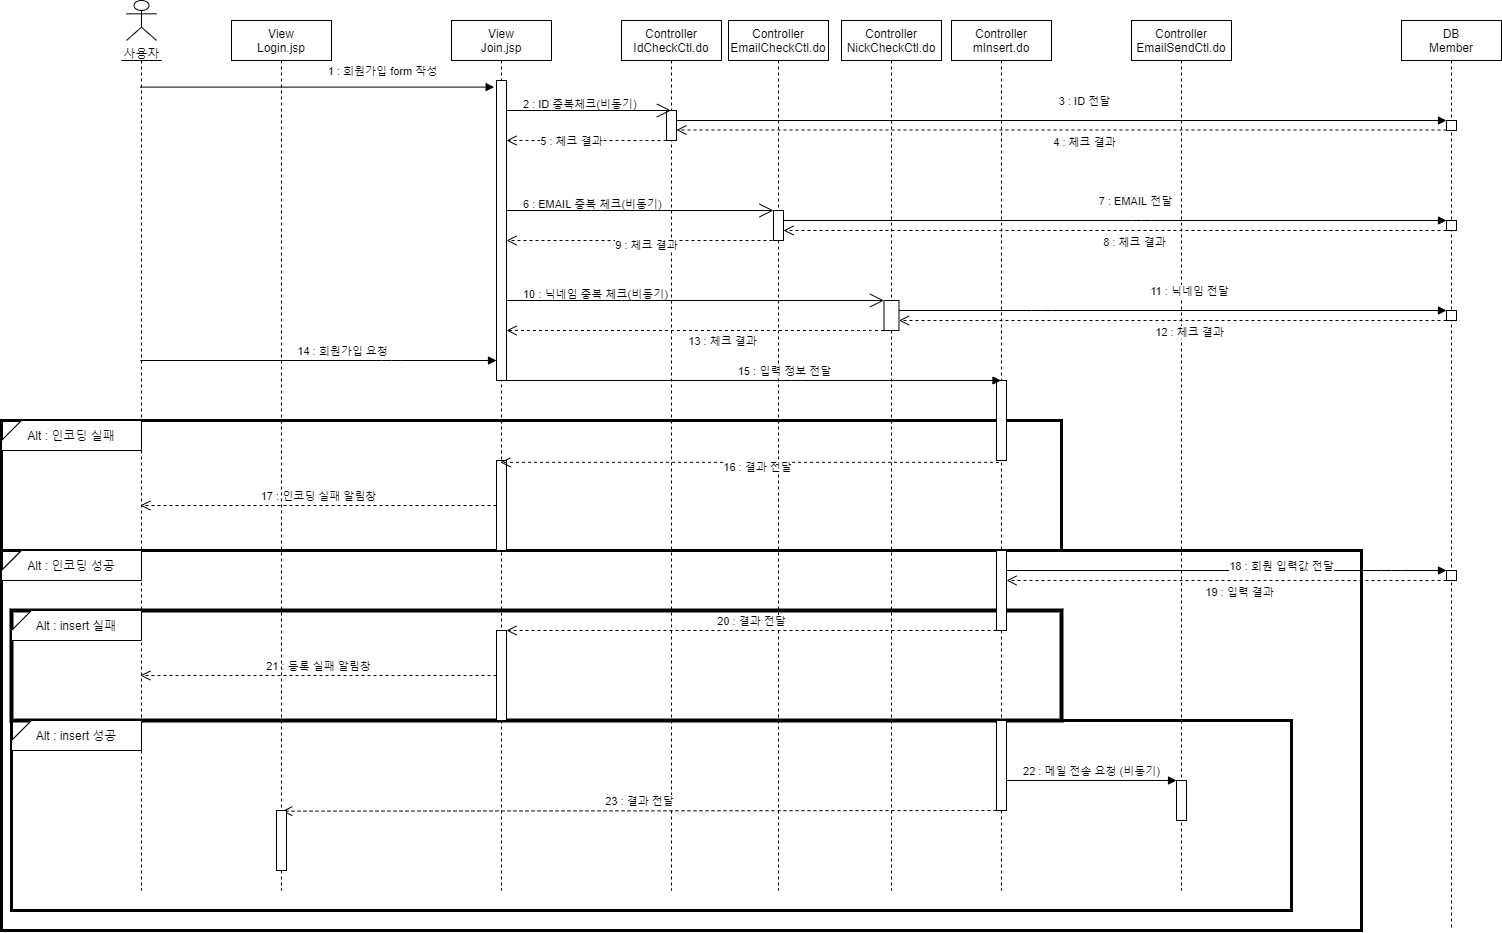

The diagram above was exported from draw.io. Its source (the exported page's mxGraphModel, read from the mxfile embedded in the PNG):
<mxGraphModel dx="2557" dy="913" grid="1" gridSize="10" guides="1" tooltips="1" connect="1" arrows="1" fold="1" page="1" pageScale="1" pageWidth="827" pageHeight="1169" math="0" shadow="0">
  <root>
    <mxCell id="mLcj8kMcQXtyxcTbvr9z-0" />
    <mxCell id="mLcj8kMcQXtyxcTbvr9z-1" parent="mLcj8kMcQXtyxcTbvr9z-0" />
    <mxCell id="JyJsXDDywSxH5KUi5FPz-0" value="" style="rounded=0;whiteSpace=wrap;html=1;strokeWidth=3;" parent="mLcj8kMcQXtyxcTbvr9z-1" vertex="1">
      <mxGeometry y="610" width="1360" height="380" as="geometry" />
    </mxCell>
    <mxCell id="JyJsXDDywSxH5KUi5FPz-1" value="" style="rounded=0;whiteSpace=wrap;html=1;strokeWidth=3;" parent="mLcj8kMcQXtyxcTbvr9z-1" vertex="1">
      <mxGeometry x="10" y="780" width="1280" height="190" as="geometry" />
    </mxCell>
    <mxCell id="JyJsXDDywSxH5KUi5FPz-6" value="" style="rounded=0;whiteSpace=wrap;html=1;strokeWidth=4;" parent="mLcj8kMcQXtyxcTbvr9z-1" vertex="1">
      <mxGeometry x="10" y="670" width="1050" height="110" as="geometry" />
    </mxCell>
    <mxCell id="JyJsXDDywSxH5KUi5FPz-7" value="Alt : insert 실패" style="shape=card;whiteSpace=wrap;html=1;size=20;rotation=0;" parent="mLcj8kMcQXtyxcTbvr9z-1" vertex="1">
      <mxGeometry x="10" y="670" width="130" height="30" as="geometry" />
    </mxCell>
    <mxCell id="JyJsXDDywSxH5KUi5FPz-8" value="Alt : 인코딩 성공" style="shape=card;whiteSpace=wrap;html=1;size=20;rotation=0;" parent="mLcj8kMcQXtyxcTbvr9z-1" vertex="1">
      <mxGeometry y="610" width="110" height="30" as="geometry" />
    </mxCell>
    <mxCell id="JyJsXDDywSxH5KUi5FPz-9" value="" style="rounded=0;whiteSpace=wrap;html=1;strokeWidth=3;" parent="mLcj8kMcQXtyxcTbvr9z-1" vertex="1">
      <mxGeometry y="480" width="1060" height="130" as="geometry" />
    </mxCell>
    <mxCell id="JyJsXDDywSxH5KUi5FPz-10" value="Alt : 인코딩 실패" style="shape=card;whiteSpace=wrap;html=1;size=20;rotation=0;" parent="mLcj8kMcQXtyxcTbvr9z-1" vertex="1">
      <mxGeometry y="480" width="140" height="30" as="geometry" />
    </mxCell>
    <mxCell id="JyJsXDDywSxH5KUi5FPz-11" value="사용자" style="shape=umlActor;verticalLabelPosition=bottom;verticalAlign=top;html=1;outlineConnect=0;" parent="mLcj8kMcQXtyxcTbvr9z-1" vertex="1">
      <mxGeometry x="125" y="60" width="30" height="40" as="geometry" />
    </mxCell>
    <mxCell id="JyJsXDDywSxH5KUi5FPz-12" value="" style="shape=umlLifeline;participant=umlActor;perimeter=lifelinePerimeter;whiteSpace=wrap;html=1;container=1;collapsible=0;recursiveResize=0;verticalAlign=top;spacingTop=36;outlineConnect=0;size=0;" parent="mLcj8kMcQXtyxcTbvr9z-1" vertex="1">
      <mxGeometry x="120" y="120" width="40" height="830" as="geometry" />
    </mxCell>
    <mxCell id="JyJsXDDywSxH5KUi5FPz-13" value="View&#10;Join.jsp" style="shape=umlLifeline;perimeter=lifelinePerimeter;container=1;collapsible=0;recursiveResize=0;rounded=0;shadow=0;strokeWidth=1;" parent="mLcj8kMcQXtyxcTbvr9z-1" vertex="1">
      <mxGeometry x="450" y="80" width="100" height="870" as="geometry" />
    </mxCell>
    <mxCell id="JyJsXDDywSxH5KUi5FPz-14" value="" style="points=[];perimeter=orthogonalPerimeter;rounded=0;shadow=0;strokeWidth=1;" parent="JyJsXDDywSxH5KUi5FPz-13" vertex="1">
      <mxGeometry x="45" y="440" width="10" height="90" as="geometry" />
    </mxCell>
    <mxCell id="JyJsXDDywSxH5KUi5FPz-15" value="" style="points=[];perimeter=orthogonalPerimeter;rounded=0;shadow=0;strokeWidth=1;" parent="JyJsXDDywSxH5KUi5FPz-13" vertex="1">
      <mxGeometry x="45" y="610" width="10" height="90" as="geometry" />
    </mxCell>
    <mxCell id="JyJsXDDywSxH5KUi5FPz-17" value="" style="points=[];perimeter=orthogonalPerimeter;rounded=0;shadow=0;strokeWidth=1;" parent="JyJsXDDywSxH5KUi5FPz-13" vertex="1">
      <mxGeometry x="45" y="60" width="10" height="300" as="geometry" />
    </mxCell>
    <mxCell id="JyJsXDDywSxH5KUi5FPz-18" value="&lt;div style=&quot;text-align: center&quot;&gt;&lt;font face=&quot;helvetica&quot;&gt;&lt;span style=&quot;font-size: 11px ; background-color: rgb(255 , 255 , 255)&quot;&gt;2 : ID 중복체크(비동기)&lt;/span&gt;&lt;/font&gt;&lt;/div&gt;" style="text;whiteSpace=wrap;html=1;" parent="JyJsXDDywSxH5KUi5FPz-13" vertex="1">
      <mxGeometry x="70" y="70" width="130" height="30" as="geometry" />
    </mxCell>
    <mxCell id="JyJsXDDywSxH5KUi5FPz-19" value="Controller&#10;IdCheckCtl.do" style="shape=umlLifeline;perimeter=lifelinePerimeter;container=1;collapsible=0;recursiveResize=0;rounded=0;shadow=0;strokeWidth=1;" parent="mLcj8kMcQXtyxcTbvr9z-1" vertex="1">
      <mxGeometry x="620" y="80" width="100" height="870" as="geometry" />
    </mxCell>
    <mxCell id="JyJsXDDywSxH5KUi5FPz-20" value="" style="points=[];perimeter=orthogonalPerimeter;rounded=0;shadow=0;strokeWidth=1;" parent="JyJsXDDywSxH5KUi5FPz-19" vertex="1">
      <mxGeometry x="45" y="90" width="10" height="30" as="geometry" />
    </mxCell>
    <mxCell id="JyJsXDDywSxH5KUi5FPz-21" value="Controller&#10;EmailCheckCtl.do" style="shape=umlLifeline;perimeter=lifelinePerimeter;container=1;collapsible=0;recursiveResize=0;rounded=0;shadow=0;strokeWidth=1;" parent="mLcj8kMcQXtyxcTbvr9z-1" vertex="1">
      <mxGeometry x="727" y="80" width="100" height="870" as="geometry" />
    </mxCell>
    <mxCell id="JyJsXDDywSxH5KUi5FPz-22" value="" style="points=[];perimeter=orthogonalPerimeter;rounded=0;shadow=0;strokeWidth=1;" parent="JyJsXDDywSxH5KUi5FPz-21" vertex="1">
      <mxGeometry x="45" y="190" width="10" height="30" as="geometry" />
    </mxCell>
    <mxCell id="JyJsXDDywSxH5KUi5FPz-23" value="" style="endArrow=open;endFill=1;endSize=12;html=1;" parent="mLcj8kMcQXtyxcTbvr9z-1" source="JyJsXDDywSxH5KUi5FPz-17" target="JyJsXDDywSxH5KUi5FPz-19" edge="1">
      <mxGeometry width="160" relative="1" as="geometry">
        <mxPoint x="320" y="170" as="sourcePoint" />
        <mxPoint x="480" y="170" as="targetPoint" />
        <Array as="points">
          <mxPoint x="540" y="170" />
        </Array>
      </mxGeometry>
    </mxCell>
    <mxCell id="JyJsXDDywSxH5KUi5FPz-24" value="" style="endArrow=open;endFill=1;endSize=12;html=1;" parent="mLcj8kMcQXtyxcTbvr9z-1" source="JyJsXDDywSxH5KUi5FPz-17" target="JyJsXDDywSxH5KUi5FPz-22" edge="1">
      <mxGeometry width="160" relative="1" as="geometry">
        <mxPoint x="335" y="180" as="sourcePoint" />
        <mxPoint x="499.5" y="180" as="targetPoint" />
        <Array as="points">
          <mxPoint x="600" y="270" />
        </Array>
      </mxGeometry>
    </mxCell>
    <mxCell id="JyJsXDDywSxH5KUi5FPz-25" value="Controller&#10;mInsert.do" style="shape=umlLifeline;perimeter=lifelinePerimeter;container=1;collapsible=0;recursiveResize=0;rounded=0;shadow=0;strokeWidth=1;" parent="mLcj8kMcQXtyxcTbvr9z-1" vertex="1">
      <mxGeometry x="950" y="80" width="100" height="870" as="geometry" />
    </mxCell>
    <mxCell id="JyJsXDDywSxH5KUi5FPz-26" value="" style="points=[];perimeter=orthogonalPerimeter;rounded=0;shadow=0;strokeWidth=1;" parent="JyJsXDDywSxH5KUi5FPz-25" vertex="1">
      <mxGeometry x="45" y="360" width="10" height="80" as="geometry" />
    </mxCell>
    <mxCell id="JyJsXDDywSxH5KUi5FPz-27" value="" style="points=[];perimeter=orthogonalPerimeter;rounded=0;shadow=0;strokeWidth=1;" parent="JyJsXDDywSxH5KUi5FPz-25" vertex="1">
      <mxGeometry x="45" y="530" width="10" height="80" as="geometry" />
    </mxCell>
    <mxCell id="JyJsXDDywSxH5KUi5FPz-28" value="" style="points=[];perimeter=orthogonalPerimeter;rounded=0;shadow=0;strokeWidth=1;" parent="JyJsXDDywSxH5KUi5FPz-25" vertex="1">
      <mxGeometry x="45" y="700" width="10" height="90" as="geometry" />
    </mxCell>
    <mxCell id="JyJsXDDywSxH5KUi5FPz-29" value="14 : 회원가입 요청" style="html=1;verticalAlign=bottom;endArrow=block;" parent="mLcj8kMcQXtyxcTbvr9z-1" source="JyJsXDDywSxH5KUi5FPz-12" target="JyJsXDDywSxH5KUi5FPz-17" edge="1">
      <mxGeometry x="0.128" width="80" relative="1" as="geometry">
        <mxPoint x="350" y="500" as="sourcePoint" />
        <mxPoint x="430" y="500" as="targetPoint" />
        <Array as="points">
          <mxPoint x="390" y="420" />
        </Array>
        <mxPoint as="offset" />
      </mxGeometry>
    </mxCell>
    <mxCell id="JyJsXDDywSxH5KUi5FPz-30" value="16 : 결과 전달" style="html=1;verticalAlign=bottom;endArrow=open;dashed=1;endSize=8;exitX=0.247;exitY=1.023;exitDx=0;exitDy=0;exitPerimeter=0;" parent="mLcj8kMcQXtyxcTbvr9z-1" source="JyJsXDDywSxH5KUi5FPz-26" target="JyJsXDDywSxH5KUi5FPz-13" edge="1">
      <mxGeometry x="-0.0323" y="14" relative="1" as="geometry">
        <mxPoint x="625" y="280" as="sourcePoint" />
        <mxPoint x="335" y="280" as="targetPoint" />
        <Array as="points" />
        <mxPoint as="offset" />
      </mxGeometry>
    </mxCell>
    <mxCell id="JyJsXDDywSxH5KUi5FPz-31" value="Controller&#10;EmailSendCtl.do" style="shape=umlLifeline;perimeter=lifelinePerimeter;container=1;collapsible=0;recursiveResize=0;rounded=0;shadow=0;strokeWidth=1;" parent="mLcj8kMcQXtyxcTbvr9z-1" vertex="1">
      <mxGeometry x="1130" y="80" width="100" height="870" as="geometry" />
    </mxCell>
    <mxCell id="JyJsXDDywSxH5KUi5FPz-32" value="" style="points=[];perimeter=orthogonalPerimeter;rounded=0;shadow=0;strokeWidth=1;" parent="JyJsXDDywSxH5KUi5FPz-31" vertex="1">
      <mxGeometry x="45" y="760" width="10" height="40" as="geometry" />
    </mxCell>
    <mxCell id="JyJsXDDywSxH5KUi5FPz-34" value="Alt : 인코딩 성공" style="shape=card;whiteSpace=wrap;html=1;size=20;rotation=0;" parent="mLcj8kMcQXtyxcTbvr9z-1" vertex="1">
      <mxGeometry y="610" width="140" height="30" as="geometry" />
    </mxCell>
    <mxCell id="JyJsXDDywSxH5KUi5FPz-35" value="17 : 인코딩 실패 알림창" style="html=1;verticalAlign=bottom;endArrow=open;dashed=1;endSize=8;" parent="mLcj8kMcQXtyxcTbvr9z-1" source="JyJsXDDywSxH5KUi5FPz-14" target="JyJsXDDywSxH5KUi5FPz-12" edge="1">
      <mxGeometry relative="1" as="geometry">
        <mxPoint x="790" y="590" as="sourcePoint" />
        <mxPoint x="710" y="590" as="targetPoint" />
      </mxGeometry>
    </mxCell>
    <mxCell id="JyJsXDDywSxH5KUi5FPz-36" value="1 : 회원가입 form 작성" style="html=1;verticalAlign=bottom;endArrow=block;entryX=-0.233;entryY=0.022;entryDx=0;entryDy=0;entryPerimeter=0;" parent="mLcj8kMcQXtyxcTbvr9z-1" source="JyJsXDDywSxH5KUi5FPz-12" target="JyJsXDDywSxH5KUi5FPz-17" edge="1">
      <mxGeometry x="0.3632" y="7" width="80" relative="1" as="geometry">
        <mxPoint x="710" y="420" as="sourcePoint" />
        <mxPoint x="790" y="420" as="targetPoint" />
        <mxPoint as="offset" />
      </mxGeometry>
    </mxCell>
    <mxCell id="JyJsXDDywSxH5KUi5FPz-37" value="20 : 결과 전달" style="html=1;verticalAlign=bottom;endArrow=open;dashed=1;endSize=8;" parent="mLcj8kMcQXtyxcTbvr9z-1" source="JyJsXDDywSxH5KUi5FPz-27" target="JyJsXDDywSxH5KUi5FPz-15" edge="1">
      <mxGeometry relative="1" as="geometry">
        <mxPoint x="790" y="590" as="sourcePoint" />
        <mxPoint x="710" y="590" as="targetPoint" />
      </mxGeometry>
    </mxCell>
    <mxCell id="JyJsXDDywSxH5KUi5FPz-38" value="21 : 등록 실패 알림창" style="html=1;verticalAlign=bottom;endArrow=open;dashed=1;endSize=8;" parent="mLcj8kMcQXtyxcTbvr9z-1" source="JyJsXDDywSxH5KUi5FPz-15" target="JyJsXDDywSxH5KUi5FPz-12" edge="1">
      <mxGeometry relative="1" as="geometry">
        <mxPoint x="790" y="590" as="sourcePoint" />
        <mxPoint x="710" y="590" as="targetPoint" />
      </mxGeometry>
    </mxCell>
    <mxCell id="JyJsXDDywSxH5KUi5FPz-39" value="Alt : insert 성공" style="shape=card;whiteSpace=wrap;html=1;size=20;rotation=0;" parent="mLcj8kMcQXtyxcTbvr9z-1" vertex="1">
      <mxGeometry x="10" y="780" width="130" height="30" as="geometry" />
    </mxCell>
    <mxCell id="JyJsXDDywSxH5KUi5FPz-40" value="22 : 메일 전송 요청 (비동기)" style="html=1;verticalAlign=bottom;endArrow=block;" parent="mLcj8kMcQXtyxcTbvr9z-1" source="JyJsXDDywSxH5KUi5FPz-28" target="JyJsXDDywSxH5KUi5FPz-32" edge="1">
      <mxGeometry width="80" relative="1" as="geometry">
        <mxPoint x="510.00000000000034" y="350.0000000000001" as="sourcePoint" />
        <mxPoint x="974.15" y="350.0000000000001" as="targetPoint" />
      </mxGeometry>
    </mxCell>
    <mxCell id="JyJsXDDywSxH5KUi5FPz-41" value="23 : 결과 전달" style="html=1;verticalAlign=bottom;endArrow=open;dashed=1;endSize=8;entryX=0.567;entryY=0.011;entryDx=0;entryDy=0;entryPerimeter=0;" parent="mLcj8kMcQXtyxcTbvr9z-1" source="JyJsXDDywSxH5KUi5FPz-28" target="JyJsXDDywSxH5KUi5FPz-16" edge="1">
      <mxGeometry relative="1" as="geometry">
        <mxPoint x="785" y="900" as="sourcePoint" />
        <mxPoint x="325" y="900" as="targetPoint" />
      </mxGeometry>
    </mxCell>
    <mxCell id="JyJsXDDywSxH5KUi5FPz-43" value="View&lt;br&gt;Login.jsp" style="shape=umlLifeline;perimeter=lifelinePerimeter;whiteSpace=wrap;html=1;container=1;collapsible=0;recursiveResize=0;outlineConnect=0;" parent="mLcj8kMcQXtyxcTbvr9z-1" vertex="1">
      <mxGeometry x="230" y="80" width="100" height="870" as="geometry" />
    </mxCell>
    <mxCell id="JyJsXDDywSxH5KUi5FPz-16" value="" style="points=[];perimeter=orthogonalPerimeter;rounded=0;shadow=0;strokeWidth=1;" parent="JyJsXDDywSxH5KUi5FPz-43" vertex="1">
      <mxGeometry x="45" y="790" width="10" height="60" as="geometry" />
    </mxCell>
    <mxCell id="JyJsXDDywSxH5KUi5FPz-47" value="5 : 체크 결과" style="html=1;verticalAlign=bottom;endArrow=open;dashed=1;endSize=8;" parent="mLcj8kMcQXtyxcTbvr9z-1" source="JyJsXDDywSxH5KUi5FPz-20" target="JyJsXDDywSxH5KUi5FPz-17" edge="1">
      <mxGeometry x="0.1875" y="10" relative="1" as="geometry">
        <mxPoint x="745" y="20" as="sourcePoint" />
        <mxPoint x="610" y="20" as="targetPoint" />
        <Array as="points">
          <mxPoint x="630" y="200" />
        </Array>
        <mxPoint as="offset" />
      </mxGeometry>
    </mxCell>
    <mxCell id="JyJsXDDywSxH5KUi5FPz-48" value="Controller&#10;NickCheckCtl.do" style="shape=umlLifeline;perimeter=lifelinePerimeter;container=1;collapsible=0;recursiveResize=0;rounded=0;shadow=0;strokeWidth=1;" parent="mLcj8kMcQXtyxcTbvr9z-1" vertex="1">
      <mxGeometry x="840" y="80" width="100" height="870" as="geometry" />
    </mxCell>
    <mxCell id="JyJsXDDywSxH5KUi5FPz-49" value="" style="points=[];perimeter=orthogonalPerimeter;rounded=0;shadow=0;strokeWidth=1;" parent="JyJsXDDywSxH5KUi5FPz-48" vertex="1">
      <mxGeometry x="42.5" y="280" width="15" height="30" as="geometry" />
    </mxCell>
    <mxCell id="JyJsXDDywSxH5KUi5FPz-50" value="9 : 체크 결과" style="html=1;verticalAlign=bottom;endArrow=open;dashed=1;endSize=8;" parent="mLcj8kMcQXtyxcTbvr9z-1" source="JyJsXDDywSxH5KUi5FPz-22" target="JyJsXDDywSxH5KUi5FPz-17" edge="1">
      <mxGeometry x="-0.0323" y="14" relative="1" as="geometry">
        <mxPoint x="975" y="270" as="sourcePoint" />
        <mxPoint x="500" y="250" as="targetPoint" />
        <Array as="points">
          <mxPoint x="777" y="300" />
        </Array>
        <mxPoint as="offset" />
      </mxGeometry>
    </mxCell>
    <mxCell id="JyJsXDDywSxH5KUi5FPz-51" value="" style="endArrow=open;endFill=1;endSize=12;html=1;" parent="mLcj8kMcQXtyxcTbvr9z-1" source="JyJsXDDywSxH5KUi5FPz-17" target="JyJsXDDywSxH5KUi5FPz-49" edge="1">
      <mxGeometry width="160" relative="1" as="geometry">
        <mxPoint x="545" y="270" as="sourcePoint" />
        <mxPoint x="539.5" y="220" as="targetPoint" />
        <Array as="points">
          <mxPoint x="630" y="360" />
        </Array>
      </mxGeometry>
    </mxCell>
    <mxCell id="JyJsXDDywSxH5KUi5FPz-52" value="13 : 체크 결과" style="html=1;verticalAlign=bottom;endArrow=open;dashed=1;endSize=8;" parent="mLcj8kMcQXtyxcTbvr9z-1" source="JyJsXDDywSxH5KUi5FPz-49" target="JyJsXDDywSxH5KUi5FPz-17" edge="1">
      <mxGeometry x="-0.1391" y="20" relative="1" as="geometry">
        <mxPoint x="1015" y="310" as="sourcePoint" />
        <mxPoint x="545" y="290" as="targetPoint" />
        <Array as="points">
          <mxPoint x="860" y="390" />
        </Array>
        <mxPoint as="offset" />
      </mxGeometry>
    </mxCell>
    <mxCell id="JyJsXDDywSxH5KUi5FPz-53" value="&lt;span style=&quot;color: rgb(0 , 0 , 0) ; font-family: &amp;#34;helvetica&amp;#34; ; font-size: 11px ; font-style: normal ; font-weight: 400 ; letter-spacing: normal ; text-align: center ; text-indent: 0px ; text-transform: none ; word-spacing: 0px ; background-color: rgb(255 , 255 , 255) ; display: inline ; float: none&quot;&gt;10 : 닉네임 중복 체크(비동기)&lt;/span&gt;" style="text;whiteSpace=wrap;html=1;" parent="mLcj8kMcQXtyxcTbvr9z-1" vertex="1">
      <mxGeometry x="520" y="340" width="160" height="30" as="geometry" />
    </mxCell>
    <mxCell id="JyJsXDDywSxH5KUi5FPz-54" value="&lt;span style=&quot;color: rgb(0 , 0 , 0) ; font-family: &amp;#34;helvetica&amp;#34; ; font-size: 11px ; font-style: normal ; font-weight: 400 ; letter-spacing: normal ; text-align: center ; text-indent: 0px ; text-transform: none ; word-spacing: 0px ; background-color: rgb(255 , 255 , 255) ; display: inline ; float: none&quot;&gt;6 : EMAIL 중복 체크(비동기)&lt;/span&gt;" style="text;whiteSpace=wrap;html=1;" parent="mLcj8kMcQXtyxcTbvr9z-1" vertex="1">
      <mxGeometry x="520" y="250" width="160" height="30" as="geometry" />
    </mxCell>
    <mxCell id="JyJsXDDywSxH5KUi5FPz-55" value="15 : 입력 정보 전달" style="html=1;verticalAlign=bottom;endArrow=block;" parent="mLcj8kMcQXtyxcTbvr9z-1" source="JyJsXDDywSxH5KUi5FPz-17" target="JyJsXDDywSxH5KUi5FPz-25" edge="1">
      <mxGeometry x="0.128" width="80" relative="1" as="geometry">
        <mxPoint x="149.5" y="430" as="sourcePoint" />
        <mxPoint x="505" y="430" as="targetPoint" />
        <Array as="points">
          <mxPoint x="790" y="440" />
        </Array>
        <mxPoint as="offset" />
      </mxGeometry>
    </mxCell>
    <mxCell id="JyJsXDDywSxH5KUi5FPz-56" value="DB&#10;Member" style="shape=umlLifeline;perimeter=lifelinePerimeter;container=1;collapsible=0;recursiveResize=0;rounded=0;shadow=0;strokeWidth=1;" parent="mLcj8kMcQXtyxcTbvr9z-1" vertex="1">
      <mxGeometry x="1400" y="80" width="100" height="910" as="geometry" />
    </mxCell>
    <mxCell id="JyJsXDDywSxH5KUi5FPz-57" value="" style="html=1;points=[];perimeter=orthogonalPerimeter;strokeWidth=1;" parent="JyJsXDDywSxH5KUi5FPz-56" vertex="1">
      <mxGeometry x="45" y="100" width="10" height="10" as="geometry" />
    </mxCell>
    <mxCell id="JyJsXDDywSxH5KUi5FPz-58" value="" style="html=1;points=[];perimeter=orthogonalPerimeter;strokeWidth=1;" parent="JyJsXDDywSxH5KUi5FPz-56" vertex="1">
      <mxGeometry x="45" y="200" width="10" height="10" as="geometry" />
    </mxCell>
    <mxCell id="JyJsXDDywSxH5KUi5FPz-59" value="" style="html=1;points=[];perimeter=orthogonalPerimeter;strokeWidth=1;" parent="JyJsXDDywSxH5KUi5FPz-56" vertex="1">
      <mxGeometry x="45" y="290" width="10" height="10" as="geometry" />
    </mxCell>
    <mxCell id="JyJsXDDywSxH5KUi5FPz-60" value="" style="html=1;points=[];perimeter=orthogonalPerimeter;strokeWidth=1;" parent="JyJsXDDywSxH5KUi5FPz-56" vertex="1">
      <mxGeometry x="45" y="550" width="10" height="10" as="geometry" />
    </mxCell>
    <mxCell id="JyJsXDDywSxH5KUi5FPz-61" value="3 : ID 전달" style="html=1;verticalAlign=bottom;endArrow=block;entryX=0;entryY=0;" parent="mLcj8kMcQXtyxcTbvr9z-1" source="JyJsXDDywSxH5KUi5FPz-20" target="JyJsXDDywSxH5KUi5FPz-57" edge="1">
      <mxGeometry x="0.06" y="10" relative="1" as="geometry">
        <mxPoint x="1105" y="150" as="sourcePoint" />
        <mxPoint as="offset" />
      </mxGeometry>
    </mxCell>
    <mxCell id="JyJsXDDywSxH5KUi5FPz-62" value="4 : 체크 결과" style="html=1;verticalAlign=bottom;endArrow=open;dashed=1;endSize=8;exitX=0;exitY=0.95;" parent="mLcj8kMcQXtyxcTbvr9z-1" source="JyJsXDDywSxH5KUi5FPz-57" target="JyJsXDDywSxH5KUi5FPz-20" edge="1">
      <mxGeometry x="-0.06" y="21" relative="1" as="geometry">
        <mxPoint x="1105" y="226" as="targetPoint" />
        <mxPoint as="offset" />
      </mxGeometry>
    </mxCell>
    <mxCell id="JyJsXDDywSxH5KUi5FPz-63" value="7 : EMAIL 전달" style="html=1;verticalAlign=bottom;endArrow=block;" parent="mLcj8kMcQXtyxcTbvr9z-1" source="JyJsXDDywSxH5KUi5FPz-22" target="JyJsXDDywSxH5KUi5FPz-58" edge="1">
      <mxGeometry x="0.06" y="10" relative="1" as="geometry">
        <mxPoint x="685" y="190" as="sourcePoint" />
        <mxPoint x="1185" y="190" as="targetPoint" />
        <mxPoint as="offset" />
        <Array as="points">
          <mxPoint x="1140" y="280" />
        </Array>
      </mxGeometry>
    </mxCell>
    <mxCell id="JyJsXDDywSxH5KUi5FPz-64" value="8 : 체크 결과" style="html=1;verticalAlign=bottom;endArrow=open;dashed=1;endSize=8;" parent="mLcj8kMcQXtyxcTbvr9z-1" source="JyJsXDDywSxH5KUi5FPz-58" target="JyJsXDDywSxH5KUi5FPz-22" edge="1">
      <mxGeometry x="-0.06" y="21" relative="1" as="geometry">
        <mxPoint x="685" y="199.5" as="targetPoint" />
        <mxPoint x="1185" y="199.5" as="sourcePoint" />
        <mxPoint as="offset" />
        <Array as="points">
          <mxPoint x="1040" y="290" />
        </Array>
      </mxGeometry>
    </mxCell>
    <mxCell id="JyJsXDDywSxH5KUi5FPz-65" value="11 : 닉네임 전달" style="html=1;verticalAlign=bottom;endArrow=block;" parent="mLcj8kMcQXtyxcTbvr9z-1" source="JyJsXDDywSxH5KUi5FPz-49" target="JyJsXDDywSxH5KUi5FPz-59" edge="1">
      <mxGeometry x="0.06" y="10" relative="1" as="geometry">
        <mxPoint x="792" y="290" as="sourcePoint" />
        <mxPoint x="1185" y="290" as="targetPoint" />
        <mxPoint as="offset" />
        <Array as="points">
          <mxPoint x="1040" y="370" />
        </Array>
      </mxGeometry>
    </mxCell>
    <mxCell id="JyJsXDDywSxH5KUi5FPz-66" value="12 : 체크 결과" style="html=1;verticalAlign=bottom;endArrow=open;dashed=1;endSize=8;" parent="mLcj8kMcQXtyxcTbvr9z-1" source="JyJsXDDywSxH5KUi5FPz-59" target="JyJsXDDywSxH5KUi5FPz-49" edge="1">
      <mxGeometry x="-0.06" y="21" relative="1" as="geometry">
        <mxPoint x="792" y="300" as="targetPoint" />
        <mxPoint x="1190" y="300" as="sourcePoint" />
        <mxPoint as="offset" />
        <Array as="points">
          <mxPoint x="1090" y="380" />
        </Array>
      </mxGeometry>
    </mxCell>
    <mxCell id="JyJsXDDywSxH5KUi5FPz-67" value="18 : 회원 입력값 전달" style="html=1;verticalAlign=bottom;endArrow=block;" parent="mLcj8kMcQXtyxcTbvr9z-1" source="JyJsXDDywSxH5KUi5FPz-27" target="JyJsXDDywSxH5KUi5FPz-60" edge="1">
      <mxGeometry x="0.25" y="-5" relative="1" as="geometry">
        <mxPoint x="907.5" y="380" as="sourcePoint" />
        <mxPoint x="1455" y="380" as="targetPoint" />
        <mxPoint as="offset" />
        <Array as="points">
          <mxPoint x="1390" y="630" />
        </Array>
      </mxGeometry>
    </mxCell>
    <mxCell id="JyJsXDDywSxH5KUi5FPz-68" value="19 : 입력 결과" style="html=1;verticalAlign=bottom;endArrow=open;dashed=1;endSize=8;" parent="mLcj8kMcQXtyxcTbvr9z-1" source="JyJsXDDywSxH5KUi5FPz-60" target="JyJsXDDywSxH5KUi5FPz-27" edge="1">
      <mxGeometry x="-0.06" y="21" relative="1" as="geometry">
        <mxPoint x="940" y="450" as="targetPoint" />
        <mxPoint x="1487.5" y="450" as="sourcePoint" />
        <mxPoint as="offset" />
        <Array as="points">
          <mxPoint x="1320" y="640" />
        </Array>
      </mxGeometry>
    </mxCell>
  </root>
</mxGraphModel>